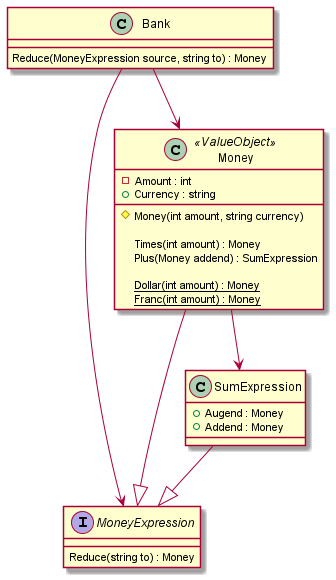

The diagram above was rendered by PlantUML. Its source (embedded in the PNG):
@startuml

interface MoneyExpression
{
    Reduce(string to) : Money
} 

class Money <<ValueObject>>
{
    -Amount : int
    +Currency : string
    
    #Money(int amount, string currency)
    
    Times(int amount) : Money
    Plus(Money addend) : SumExpression
    
    {static} Dollar(int amount) : Money
    {static} Franc(int amount) : Money
}
Money --|> MoneyExpression
Money --> SumExpression

class SumExpression
{
    +Augend : Money
    +Addend : Money
}
SumExpression --|> MoneyExpression

class Bank
{
    Reduce(MoneyExpression source, string to) : Money
}
Bank --> MoneyExpression
Bank --> Money
@enduml